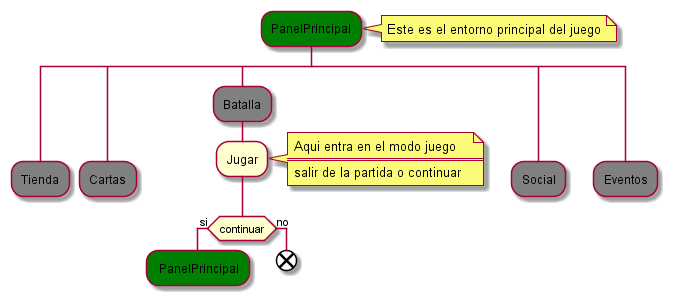

The diagram above was rendered by PlantUML. Its source (embedded in the PNG):
@startuml name1
skinparam ArrowHeadColor none
#Green :PanelPrincipal; 
note right
    Este es el entorno principal del juego
end note 
split
#Gray :Tienda;
detach
split again
#Gray :Cartas;
detach 
split again       
#Gray :Batalla;
:Jugar;
note right
  Aqui entra en el modo juego 
  ====
  salir de la partida o continuar  
end note
if (continuar) then(si)
    #Green: PanelPrincipal;
    detach
else (no)
    end 
endif

split again    
#Gray :Social;
detach 
split again
#Gray :Eventos;
detach 
end split
@enduml